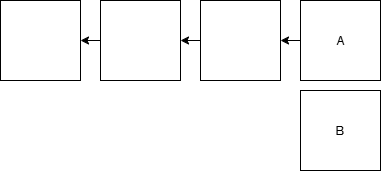

The diagram above was exported from draw.io. Its source (the exported page's mxGraphModel, read from the mxfile embedded in the PNG):
<mxGraphModel dx="1213" dy="833" grid="1" gridSize="10" guides="1" tooltips="1" connect="1" arrows="1" fold="1" page="1" pageScale="1" pageWidth="850" pageHeight="1100" math="0" shadow="0">
  <root>
    <mxCell id="0" />
    <mxCell id="1" parent="0" />
    <mxCell id="aMHRUevwzTiPp8ud5-t2-1" value="" style="whiteSpace=wrap;html=1;aspect=fixed;" parent="1" vertex="1">
      <mxGeometry x="50" y="370" width="80" height="80" as="geometry" />
    </mxCell>
    <mxCell id="aMHRUevwzTiPp8ud5-t2-4" style="edgeStyle=orthogonalEdgeStyle;rounded=0;orthogonalLoop=1;jettySize=auto;html=1;exitX=0;exitY=0.5;exitDx=0;exitDy=0;entryX=1;entryY=0.5;entryDx=0;entryDy=0;" parent="1" source="aMHRUevwzTiPp8ud5-t2-2" target="aMHRUevwzTiPp8ud5-t2-1" edge="1">
      <mxGeometry relative="1" as="geometry" />
    </mxCell>
    <mxCell id="aMHRUevwzTiPp8ud5-t2-2" value="" style="whiteSpace=wrap;html=1;aspect=fixed;" parent="1" vertex="1">
      <mxGeometry x="150" y="370" width="80" height="80" as="geometry" />
    </mxCell>
    <mxCell id="Hg_VzcbC75K2Fg6kITmi-3" style="edgeStyle=orthogonalEdgeStyle;rounded=0;orthogonalLoop=1;jettySize=auto;html=1;exitX=0;exitY=0.5;exitDx=0;exitDy=0;entryX=1;entryY=0.5;entryDx=0;entryDy=0;" edge="1" parent="1" source="Hg_VzcbC75K2Fg6kITmi-1" target="aMHRUevwzTiPp8ud5-t2-2">
      <mxGeometry relative="1" as="geometry" />
    </mxCell>
    <mxCell id="Hg_VzcbC75K2Fg6kITmi-1" value="" style="whiteSpace=wrap;html=1;aspect=fixed;" vertex="1" parent="1">
      <mxGeometry x="250" y="370" width="80" height="80" as="geometry" />
    </mxCell>
    <mxCell id="Hg_VzcbC75K2Fg6kITmi-5" value="B" style="whiteSpace=wrap;html=1;aspect=fixed;" vertex="1" parent="1">
      <mxGeometry x="350" y="460" width="80" height="80" as="geometry" />
    </mxCell>
    <mxCell id="Hg_VzcbC75K2Fg6kITmi-7" style="edgeStyle=orthogonalEdgeStyle;rounded=0;orthogonalLoop=1;jettySize=auto;html=1;exitX=0;exitY=0.5;exitDx=0;exitDy=0;entryX=1;entryY=0.5;entryDx=0;entryDy=0;" edge="1" parent="1" source="Hg_VzcbC75K2Fg6kITmi-6" target="Hg_VzcbC75K2Fg6kITmi-1">
      <mxGeometry relative="1" as="geometry" />
    </mxCell>
    <mxCell id="Hg_VzcbC75K2Fg6kITmi-6" value="A" style="whiteSpace=wrap;html=1;aspect=fixed;" vertex="1" parent="1">
      <mxGeometry x="350" y="370" width="80" height="80" as="geometry" />
    </mxCell>
  </root>
</mxGraphModel>